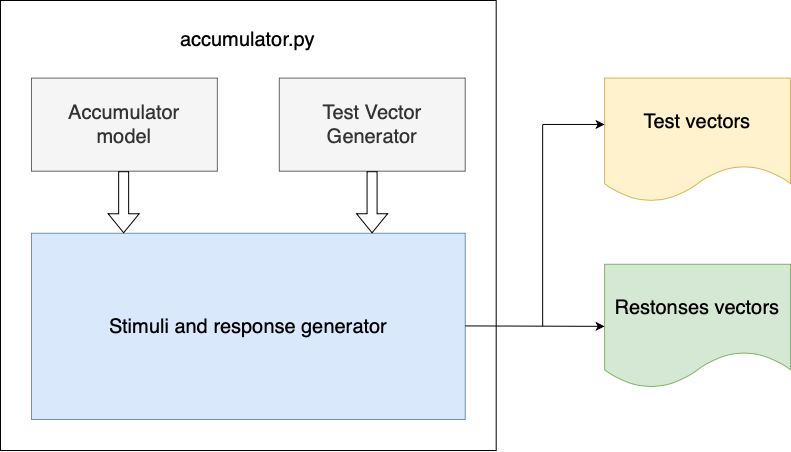

The diagram above was exported from draw.io. Its source (the exported page's mxGraphModel, read from the mxfile embedded in the PNG):
<mxGraphModel dx="1122" dy="761" grid="1" gridSize="10" guides="1" tooltips="1" connect="1" arrows="1" fold="1" page="1" pageScale="1" pageWidth="827" pageHeight="1169" math="0" shadow="0">
  <root>
    <mxCell id="0" />
    <mxCell id="1" parent="0" />
    <mxCell id="BG5cem8Mt6AR3ExPHMWj-15" value="" style="group;fontSize=20;" vertex="1" connectable="0" parent="1">
      <mxGeometry x="20" y="10" width="790" height="450" as="geometry" />
    </mxCell>
    <mxCell id="BG5cem8Mt6AR3ExPHMWj-7" value="" style="rounded=0;whiteSpace=wrap;html=1;fontSize=20;" vertex="1" parent="BG5cem8Mt6AR3ExPHMWj-15">
      <mxGeometry width="495.686274509804" height="449.9999999999999" as="geometry" />
    </mxCell>
    <mxCell id="BG5cem8Mt6AR3ExPHMWj-1" value="Accumulator&lt;div style=&quot;font-size: 20px;&quot;&gt;model&lt;/div&gt;" style="rounded=0;whiteSpace=wrap;html=1;fillColor=#f5f5f5;fontColor=#333333;strokeColor=#666666;fontSize=20;" vertex="1" parent="BG5cem8Mt6AR3ExPHMWj-15">
      <mxGeometry x="30.98039215686275" y="77.58620689655173" width="185.88235294117652" height="93.10344827586208" as="geometry" />
    </mxCell>
    <mxCell id="BG5cem8Mt6AR3ExPHMWj-2" value="Test Vector&lt;div style=&quot;font-size: 20px;&quot;&gt;Generator&lt;/div&gt;" style="rounded=0;whiteSpace=wrap;html=1;fillColor=#f5f5f5;fontColor=#333333;strokeColor=#666666;fontSize=20;" vertex="1" parent="BG5cem8Mt6AR3ExPHMWj-15">
      <mxGeometry x="278.82352941176475" y="77.58620689655173" width="185.88235294117652" height="93.10344827586208" as="geometry" />
    </mxCell>
    <mxCell id="BG5cem8Mt6AR3ExPHMWj-3" value="Stimuli and response generator" style="rounded=0;whiteSpace=wrap;html=1;fillColor=#dae8fc;strokeColor=#6c8ebf;fontSize=20;" vertex="1" parent="BG5cem8Mt6AR3ExPHMWj-15">
      <mxGeometry x="30.98039215686275" y="232.75862068965517" width="433.7254901960785" height="186.20689655172416" as="geometry" />
    </mxCell>
    <mxCell id="BG5cem8Mt6AR3ExPHMWj-4" value="" style="shape=flexArrow;endArrow=classic;html=1;rounded=0;fillColor=default;fontSize=20;" edge="1" parent="BG5cem8Mt6AR3ExPHMWj-15">
      <mxGeometry width="50" height="50" relative="1" as="geometry">
        <mxPoint x="123.14705882352942" y="170.6896551724138" as="sourcePoint" />
        <mxPoint x="123.14705882352942" y="232.75862068965517" as="targetPoint" />
      </mxGeometry>
    </mxCell>
    <mxCell id="BG5cem8Mt6AR3ExPHMWj-5" value="" style="shape=flexArrow;endArrow=classic;html=1;rounded=0;fillColor=default;fontSize=20;" edge="1" parent="BG5cem8Mt6AR3ExPHMWj-15">
      <mxGeometry width="50" height="50" relative="1" as="geometry">
        <mxPoint x="371.5788235294118" y="170.6896551724138" as="sourcePoint" />
        <mxPoint x="371.5788235294118" y="232.75862068965517" as="targetPoint" />
      </mxGeometry>
    </mxCell>
    <mxCell id="BG5cem8Mt6AR3ExPHMWj-8" value="Test vectors" style="shape=document;whiteSpace=wrap;html=1;boundedLbl=1;fillColor=#fff2cc;strokeColor=#d6b656;fontSize=20;" vertex="1" parent="BG5cem8Mt6AR3ExPHMWj-15">
      <mxGeometry x="604.1176470588236" y="77.58620689655173" width="185.88235294117652" height="124.13793103448275" as="geometry" />
    </mxCell>
    <mxCell id="BG5cem8Mt6AR3ExPHMWj-9" value="Restonses vectors" style="shape=document;whiteSpace=wrap;html=1;boundedLbl=1;fillColor=#d5e8d4;strokeColor=#82b366;fontSize=20;" vertex="1" parent="BG5cem8Mt6AR3ExPHMWj-15">
      <mxGeometry x="604.1176470588236" y="263.7931034482759" width="185.88235294117652" height="124.13793103448275" as="geometry" />
    </mxCell>
    <mxCell id="BG5cem8Mt6AR3ExPHMWj-10" value="" style="endArrow=classic;html=1;rounded=0;entryX=0;entryY=0.5;entryDx=0;entryDy=0;fontSize=20;" edge="1" parent="BG5cem8Mt6AR3ExPHMWj-15" target="BG5cem8Mt6AR3ExPHMWj-9">
      <mxGeometry width="50" height="50" relative="1" as="geometry">
        <mxPoint x="464.70588235294116" y="325.4120689655172" as="sourcePoint" />
        <mxPoint x="557.6470588235295" y="325.4120689655172" as="targetPoint" />
      </mxGeometry>
    </mxCell>
    <mxCell id="BG5cem8Mt6AR3ExPHMWj-11" value="" style="endArrow=none;html=1;rounded=0;fontSize=20;" edge="1" parent="BG5cem8Mt6AR3ExPHMWj-15">
      <mxGeometry width="50" height="50" relative="1" as="geometry">
        <mxPoint x="542.1568627450981" y="325.86206896551727" as="sourcePoint" />
        <mxPoint x="542.1568627450981" y="124.13793103448275" as="targetPoint" />
      </mxGeometry>
    </mxCell>
    <mxCell id="BG5cem8Mt6AR3ExPHMWj-13" value="" style="endArrow=classic;html=1;rounded=0;fontSize=20;" edge="1" parent="BG5cem8Mt6AR3ExPHMWj-15">
      <mxGeometry width="50" height="50" relative="1" as="geometry">
        <mxPoint x="542.1568627450981" y="123.96724137931032" as="sourcePoint" />
        <mxPoint x="604.1176470588236" y="123.96724137931032" as="targetPoint" />
      </mxGeometry>
    </mxCell>
    <mxCell id="BG5cem8Mt6AR3ExPHMWj-14" value="accumulator.py" style="text;html=1;align=center;verticalAlign=middle;whiteSpace=wrap;rounded=0;fontSize=20;" vertex="1" parent="BG5cem8Mt6AR3ExPHMWj-15">
      <mxGeometry x="201.3725490196079" y="15.517241379310343" width="92.94117647058826" height="46.55172413793104" as="geometry" />
    </mxCell>
  </root>
</mxGraphModel>